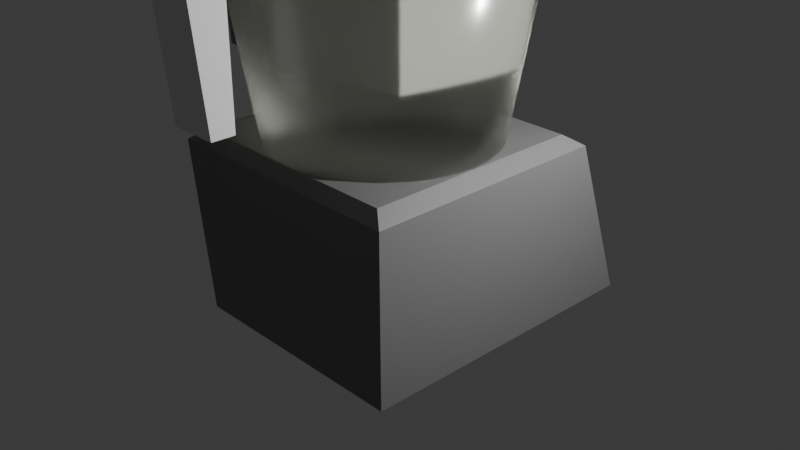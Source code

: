 # Source: blendersblender.blend  (saved by Blender 4.3.34; exported with 4.5.12 LTS)
import bpy
from mathutils import Matrix  # noqa: F401  (used for matrix-valued properties, if any)

bpy.ops.wm.read_factory_settings(use_empty=True)
scene = bpy.context.scene
scene.name = 'Scene'

# ---- collections
col_collection = bpy.data.collections.new('Collection'); scene.collection.children.link(col_collection)

# ---- materials (node trees are filled in below, after node groups)
mat_material_002 = bpy.data.materials.new('Material.002')
mat_material_006 = bpy.data.materials.new('Material.006')
mat_material_006.use_raytrace_refraction = True
mat_material_006.use_screen_refraction = True
mat_material_003 = bpy.data.materials.new('Material.003')
mat_material_001 = bpy.data.materials.new('Material.001')
mat_material = bpy.data.materials.new('Material')
mat_material.alpha_threshold = 0.0
mat_material.use_transparent_shadow = False
mat_material.roughness = 0.5
mat_material.line_color = (0.0, 0.0, 0.0, 1.0)
mat_material_005 = bpy.data.materials.new('Material.005')

# ---- node groups
ng_smooth_by_angle = bpy.data.node_groups.new('Smooth by Angle', 'GeometryNodeTree')
_s = ng_smooth_by_angle.interface.new_socket(name='Mesh', in_out='OUTPUT', socket_type='NodeSocketGeometry')
_s = ng_smooth_by_angle.interface.new_socket(name='Mesh', in_out='INPUT', socket_type='NodeSocketGeometry')
_s = ng_smooth_by_angle.interface.new_socket(name='Angle', in_out='INPUT', socket_type='NodeSocketFloat')
_s.subtype = 'ANGLE'
_s.default_value = 0.5236
_s.min_value = 0.0
_s.max_value = 3.142
_s.description = 'Maximum face angle for smooth edges'
_s = ng_smooth_by_angle.interface.new_socket(name='Ignore Sharpness', in_out='INPUT', socket_type='NodeSocketBool')
_s.force_non_field = True
ng_smooth_by_angle.description = 'Set the sharpness of mesh edges based on the angle between the neighboring faces'
ng_smooth_by_angle.is_modifier = True
_N = ng_smooth_by_angle.nodes; _L = ng_smooth_by_angle.links
n0 = _N.new('GeometryNodeSetShadeSmooth'); n0.name = 'Set Shade Smooth'; n0.location = (120, -80)
n0.domain = 'EDGE'
n1 = _N.new('GeometryNodeSetShadeSmooth'); n1.name = 'Set Shade Smooth.001'; n1.location = (300, -80)
n2 = _N.new('NodeGroupOutput'); n2.name = 'Group Output'; n2.location = (480, -80)
n3 = _N.new('GeometryNodeInputMeshEdgeAngle'); n3.name = 'Edge Angle'; n3.location = (-440, -240)
n4 = _N.new('NodeGroupInput'); n4.name = 'Group Input'; n4.location = (-80, -80)
n5 = _N.new('GeometryNodeInputEdgeSmooth'); n5.name = 'Is Edge Smooth'; n5.location = (-260, -120)
n6 = _N.new('GeometryNodeInputShadeSmooth'); n6.name = 'Is Shade Smooth'; n6.location = (-440, -397)
n7 = _N.new('FunctionNodeCompare'); n7.name = 'Compare'; n7.location = (-260, -260)
n7.operation = 'LESS_EQUAL'
n7.inputs[6].default_value = (0.0, 0.0, 0.0, 0.0)
n7.inputs[7].default_value = (0.0, 0.0, 0.0, 0.0)
n8 = _N.new('FunctionNodeBooleanMath'); n8.name = 'Boolean Math.001'; n8.location = (-80, -260)
n9 = _N.new('NodeGroupInput'); n9.name = 'Group Input.001'; n9.location = (-440, -329)
n10 = _N.new('NodeGroupInput'); n10.name = 'Group Input.002'; n10.location = (-259, -189)
n11 = _N.new('FunctionNodeBooleanMath'); n11.name = 'Boolean Math'; n11.location = (-80, -149)
n11.operation = 'OR'
n12 = _N.new('FunctionNodeBooleanMath'); n12.name = 'Boolean Math.002'; n12.location = (-260, -380)
n12.operation = 'OR'
n13 = _N.new('NodeGroupInput'); n13.name = 'Group Input.003'; n13.location = (-440, -460)
_L.new(n3.outputs[0], n7.inputs[0])
_L.new(n1.outputs[0], n2.inputs[0])
_L.new(n9.outputs[1], n7.inputs[1])
_L.new(n7.outputs[0], n8.inputs[0])
_L.new(n4.outputs[0], n0.inputs[0])
_L.new(n0.outputs[0], n1.inputs[0])
_L.new(n8.outputs[0], n0.inputs[2])
_L.new(n10.outputs[2], n11.inputs[1])
_L.new(n5.outputs[0], n11.inputs[0])
_L.new(n11.outputs[0], n0.inputs[1])
_L.new(n13.outputs[2], n12.inputs[1])
_L.new(n6.outputs[0], n12.inputs[0])
_L.new(n12.outputs[0], n8.inputs[1])
n2.is_active_output = True

# ---- material node trees
mat_material_002.use_nodes = True; mat_material_002.node_tree.nodes.clear()
_N = mat_material_002.node_tree.nodes; _L = mat_material_002.node_tree.links
n0 = _N.new('ShaderNodeBsdfPrincipled'); n0.name = 'Principled BSDF'; n0.location = (10, 300)
n0.inputs[0].default_value = (0.1775, 0.1775, 0.1775, 1.0)
n1 = _N.new('ShaderNodeOutputMaterial'); n1.name = 'Material Output'; n1.location = (300, 300)
_L.new(n0.outputs[0], n1.inputs[0])
n1.is_active_output = True
mat_material_006.use_nodes = True; mat_material_006.node_tree.nodes.clear()
_N = mat_material_006.node_tree.nodes; _L = mat_material_006.node_tree.links
n0 = _N.new('ShaderNodeBsdfPrincipled'); n0.name = 'Principled BSDF'; n0.location = (10, 300)
n0.inputs[0].default_value = (0.9589, 1.0, 0.8507, 1.0)
n0.inputs[2].default_value = 0.2139
n0.inputs[18].default_value = 1.0
n1 = _N.new('ShaderNodeOutputMaterial'); n1.name = 'Material Output'; n1.location = (300, 300)
_L.new(n0.outputs[0], n1.inputs[0])
n1.is_active_output = True
mat_material_003.use_nodes = True; mat_material_003.node_tree.nodes.clear()
_N = mat_material_003.node_tree.nodes; _L = mat_material_003.node_tree.links
n0 = _N.new('ShaderNodeBsdfPrincipled'); n0.name = 'Principled BSDF'; n0.location = (10, 300)
n0.inputs[0].default_value = (0.0, 0.0, 0.0, 1.0)
n1 = _N.new('ShaderNodeOutputMaterial'); n1.name = 'Material Output'; n1.location = (300, 300)
_L.new(n0.outputs[0], n1.inputs[0])
n1.is_active_output = True
mat_material_001.use_nodes = True; mat_material_001.node_tree.nodes.clear()
_N = mat_material_001.node_tree.nodes; _L = mat_material_001.node_tree.links
n0 = _N.new('ShaderNodeBsdfPrincipled'); n0.name = 'Principled BSDF'; n0.location = (10, 300)
n0.inputs[0].default_value = (0.8001, 0.04011, 0.1203, 1.0)
n1 = _N.new('ShaderNodeOutputMaterial'); n1.name = 'Material Output'; n1.location = (300, 300)
_L.new(n0.outputs[0], n1.inputs[0])
n1.is_active_output = True
mat_material.use_nodes = True; mat_material.node_tree.nodes.clear()
_N = mat_material.node_tree.nodes; _L = mat_material.node_tree.links
n0 = _N.new('ShaderNodeOutputMaterial'); n0.name = 'Material Output'; n0.location = (300, 300)
n1 = _N.new('ShaderNodeBsdfPrincipled'); n1.name = 'Principled BSDF'; n1.location = (10, 300)
n1.inputs[0].default_value = (0.04522, 0.05033, 0.8002, 1.0)
n1.inputs[3].default_value = 1.45
_L.new(n1.outputs[0], n0.inputs[0])
n0.is_active_output = True
mat_material_005.use_nodes = True; mat_material_005.node_tree.nodes.clear()
_N = mat_material_005.node_tree.nodes; _L = mat_material_005.node_tree.links
n0 = _N.new('ShaderNodeBsdfPrincipled'); n0.name = 'Principled BSDF'; n0.location = (10, 300)
n0.inputs[0].default_value = (0.8017, 0.6342, 0.1097, 1.0)
n1 = _N.new('ShaderNodeOutputMaterial'); n1.name = 'Material Output'; n1.location = (300, 300)
_L.new(n0.outputs[0], n1.inputs[0])
n1.is_active_output = True

# ---- world
world_world = bpy.data.worlds.new('World'); scene.world = world_world
world_world.use_nodes = True; world_world.node_tree.nodes.clear()
_N = world_world.node_tree.nodes; _L = world_world.node_tree.links
n0 = _N.new('ShaderNodeOutputWorld'); n0.name = 'World Output'; n0.location = (300, 300)
n1 = _N.new('ShaderNodeBackground'); n1.name = 'Background'; n1.location = (10, 300)
n1.inputs[0].default_value = (0.05088, 0.05088, 0.05088, 1.0)
_L.new(n1.outputs[0], n0.inputs[0])
n0.is_active_output = True
world_world.color = (0.05088, 0.05088, 0.05088)
world_world.sun_shadow_jitter_overblur = 0.0

# ---- cameras
cam_camera = bpy.data.cameras.new('Camera')
cam_camera.clip_end = 100.0
cam_camera.ortho_scale = 7.314

# ---- lights
light_light = bpy.data.lights.new('Light', 'POINT')
light_light.energy = 1000.0
light_light.shadow_soft_size = 0.1

# ---- meshes
me_cube = bpy.data.meshes.new('Cube')
me_cube.from_pydata([(-1.0, -1.424, -1.0), (-1.0, 1.0, -1.0), (1.0, -1.424, -1.0), (1.0, 1.0, -1.0), (-1.0, 1.944, -1.0), (1.0, 1.944, -1.0), (-0.9615, -1.405, 1.005), (-1.083, -1.526, 0.8862), (-0.9615, 0.978, 1.005), (-1.083, 1.155, 0.8864), (0.9615, -1.405, 1.005), (1.083, -1.526, 0.8862), (0.9615, 0.978, 1.005), (1.083, 1.155, 0.8864)], [], [(12, 8, 6, 10), (4, 9, 13, 5), (13, 3, 5), (0, 7, 9, 1), (1, 3, 2, 0), (1, 9, 4), (3, 13, 11, 2), (3, 1, 4, 5), (6, 8, 9, 7), (8, 12, 13, 9), (12, 10, 11, 13), (10, 6, 7, 11), (2, 11, 7, 0)])
me_cube.polygons.foreach_set('use_smooth', [True] * 13)
_uv = me_cube.uv_layers.new(name='UVMap')
_uv.uv.foreach_set('vector', [0.639, 0.5116, 0.861, 0.5116, 0.861, 0.7384, 0.639, 0.7384, 0.375, 0.25, 0.6114, 0.25, 0.6114, 0.5, 0.375, 0.5, 0.6114, 0.5, 0.375, 0.5, 0.375, 0.5, 0.375, 0.0, 0.6113, 0.0, 0.6114, 0.2553, 0.375, 0.25, 0.125, 0.5, 0.375, 0.5, 0.375, 0.75, 0.125, 0.75, 0.375, 0.25, 0.6114, 0.25, 0.375, 0.25, 0.375, 0.5, 0.6114, 0.4947, 0.6113, 0.75, 0.375, 0.75, 0.375, 0.5, 0.125, 0.5, 0.125, 0.5, 0.375, 0.5, 0.861, 0.7384, 0.861, 0.5116, 0.875, 0.5, 0.875, 0.75, 0.861, 0.5116, 0.639, 0.5116, 0.625, 0.5, 0.875, 0.5, 0.639, 0.5116, 0.639, 0.7384, 0.6113, 0.75, 0.6114, 0.4947, 0.639, 0.7384, 0.861, 0.7384, 0.875, 0.75, 0.625, 0.75, 0.375, 0.75, 0.6113, 0.75, 0.6113, 1.0, 0.375, 1.0])
me_cube.materials.append(mat_material_002)
me_cube.update()
me_cylinder = bpy.data.meshes.new('Cylinder')
me_cylinder.from_pydata([(-7.06e-09, 0.8816, -1.0), (-6.043e-09, 1.499, 1.988), (0.172, 0.8646, -1.0), (0.2925, 1.47, 1.988), (0.3374, 0.8144, -1.0), (0.5737, 1.385, 1.988), (0.4898, 0.733, -1.0), (0.8329, 1.246, 1.988), (0.6234, 0.6234, -1.0), (1.06, 1.06, 1.988), (0.733, 0.4898, -1.0), (1.246, 0.8329, 1.988), (0.8144, 0.3374, -1.0), (1.385, 0.5737, 1.988), (0.8646, 0.172, -1.0), (1.47, 0.2925, 1.988), (0.8816, 1.765e-09, -1.0), (1.499, -7.437e-09, 1.988), (0.8646, -0.172, -1.0), (1.47, -0.2925, 1.988), (0.8144, -0.3374, -1.0), (1.385, -0.5737, 1.988), (0.733, -0.4898, -1.0), (1.246, -0.8329, 1.988), (0.6234, -0.6234, -1.0), (1.06, -1.06, 1.988), (0.4898, -0.733, -1.0), (0.8329, -1.246, 1.988), (0.3374, -0.8144, -1.0), (0.5737, -1.385, 1.988), (0.172, -0.8646, -1.0), (0.2925, -1.47, 1.988), (-7.06e-09, -0.8816, -1.0), (-6.043e-09, -1.499, 1.988), (-0.172, -0.8646, -1.0), (-0.2925, -1.47, 1.988), (-0.3374, -0.8144, -1.0), (-0.5737, -1.385, 1.988), (-0.4898, -0.733, -1.0), (-0.8329, -1.246, 1.988), (-0.6234, -0.6234, -1.0), (-1.06, -1.06, 1.988), (-0.733, -0.4898, -1.0), (-1.246, -0.8329, 1.988), (-0.8144, -0.3374, -1.0), (-1.385, -0.5737, 1.988), (-0.8646, -0.172, -1.0), (-1.47, -0.2925, 1.988), (-0.8816, 1.765e-09, -1.0), (-1.499, -7.437e-09, 1.988), (-0.8646, 0.172, -1.0), (-1.47, 0.2925, 1.988), (-0.8144, 0.3374, -1.0), (-1.385, 0.5737, 1.988), (-0.733, 0.4898, -1.0), (-1.246, 0.8329, 1.988), (-0.6234, 0.6234, -1.0), (-1.06, 1.06, 1.988), (-0.4898, 0.733, -1.0), (-0.8329, 1.246, 1.988), (-0.3374, 0.8144, -1.0), (-0.5737, 1.385, 1.988), (-0.172, 0.8646, -1.0), (-0.2925, 1.47, 1.988)], [], [(0, 1, 3, 2), (2, 3, 5, 4), (4, 5, 7, 6), (6, 7, 9, 8), (8, 9, 11, 10), (10, 11, 13, 12), (12, 13, 15, 14), (14, 15, 17, 16), (16, 17, 19, 18), (18, 19, 21, 20), (20, 21, 23, 22), (22, 23, 25, 24), (24, 25, 27, 26), (26, 27, 29, 28), (28, 29, 31, 30), (30, 31, 33, 32), (32, 33, 35, 34), (34, 35, 37, 36), (36, 37, 39, 38), (38, 39, 41, 40), (40, 41, 43, 42), (42, 43, 45, 44), (44, 45, 47, 46), (46, 47, 49, 48), (48, 49, 51, 50), (50, 51, 53, 52), (52, 53, 55, 54), (54, 55, 57, 56), (56, 57, 59, 58), (58, 59, 61, 60), (3, 1, 63, 61, 59, 57, 55, 53, 51, 49, 47, 45, 43, 41, 39, 37, 35, 33, 31, 29, 27, 25, 23, 21, 19, 17, 15, 13, 11, 9, 7, 5), (60, 61, 63, 62), (62, 63, 1, 0), (0, 2, 4, 6, 8, 10, 12, 14, 16, 18, 20, 22, 24, 26, 28, 30, 32, 34, 36, 38, 40, 42, 44, 46, 48, 50, 52, 54, 56, 58, 60, 62)])
me_cylinder.polygons.foreach_set('use_smooth', [True] * 34)
_uv = me_cylinder.uv_layers.new(name='UVMap')
_uv.uv.foreach_set('vector', [1.0, 0.5, 1.0, 1.0, 0.9688, 1.0, 0.9688, 0.5, 0.9688, 0.5, 0.9688, 1.0, 0.9375, 1.0, 0.9375, 0.5, 0.9375, 0.5, 0.9375, 1.0, 0.9062, 1.0, 0.9062, 0.5, 0.9062, 0.5, 0.9062, 1.0, 0.875, 1.0, 0.875, 0.5, 0.875, 0.5, 0.875, 1.0, 0.8438, 1.0, 0.8438, 0.5, 0.8438, 0.5, 0.8438, 1.0, 0.8125, 1.0, 0.8125, 0.5, 0.8125, 0.5, 0.8125, 1.0, 0.7812, 1.0, 0.7812, 0.5, 0.7812, 0.5, 0.7812, 1.0, 0.75, 1.0, 0.75, 0.5, 0.75, 0.5, 0.75, 1.0, 0.7188, 1.0, 0.7188, 0.5, 0.7188, 0.5, 0.7188, 1.0, 0.6875, 1.0, 0.6875, 0.5, 0.6875, 0.5, 0.6875, 1.0, 0.6562, 1.0, 0.6562, 0.5, 0.6562, 0.5, 0.6562, 1.0, 0.625, 1.0, 0.625, 0.5, 0.625, 0.5, 0.625, 1.0, 0.5938, 1.0, 0.5938, 0.5, 0.5938, 0.5, 0.5938, 1.0, 0.5625, 1.0, 0.5625, 0.5, 0.5625, 0.5, 0.5625, 1.0, 0.5312, 1.0, 0.5312, 0.5, 0.5312, 0.5, 0.5312, 1.0, 0.5, 1.0, 0.5, 0.5, 0.5, 0.5, 0.5, 1.0, 0.4688, 1.0, 0.4688, 0.5, 0.4688, 0.5, 0.4688, 1.0, 0.4375, 1.0, 0.4375, 0.5, 0.4375, 0.5, 0.4375, 1.0, 0.4062, 1.0, 0.4062, 0.5, 0.4062, 0.5, 0.4062, 1.0, 0.375, 1.0, 0.375, 0.5, 0.375, 0.5, 0.375, 1.0, 0.3438, 1.0, 0.3438, 0.5, 0.3438, 0.5, 0.3438, 1.0, 0.3125, 1.0, 0.3125, 0.5, 0.3125, 0.5, 0.3125, 1.0, 0.2812, 1.0, 0.2812, 0.5, 0.2812, 0.5, 0.2812, 1.0, 0.25, 1.0, 0.25, 0.5, 0.25, 0.5, 0.25, 1.0, 0.2188, 1.0, 0.2188, 0.5, 0.2188, 0.5, 0.2188, 1.0, 0.1875, 1.0, 0.1875, 0.5, 0.1875, 0.5, 0.1875, 1.0, 0.1562, 1.0, 0.1562, 0.5, 0.1562, 0.5, 0.1562, 1.0, 0.125, 1.0, 0.125, 0.5, 0.125, 0.5, 0.125, 1.0, 0.09375, 1.0, 0.09375, 0.5, 0.09375, 0.5, 0.09375, 1.0, 0.0625, 1.0, 0.0625, 0.5, 0.2968, 0.4854, 0.25, 0.49, 0.2032, 0.4854, 0.1582, 0.4717, 0.1167, 0.4496, 0.08029, 0.4197, 0.05045, 0.3833, 0.02827, 0.3418, 0.01461, 0.2968, 0.01, 0.25, 0.01461, 0.2032, 0.02827, 0.1582, 0.05045, 0.1167, 0.08029, 0.08029, 0.1167, 0.05045, 0.1582, 0.02827, 0.2032, 0.01461, 0.25, 0.01, 0.2968, 0.01461, 0.3418, 0.02827, 0.3833, 0.05045, 0.4197, 0.08029, 0.4496, 0.1167, 0.4717, 0.1582, 0.4854, 0.2032, 0.49, 0.25, 0.4854, 0.2968, 0.4717, 0.3418, 0.4496, 0.3833, 0.4197, 0.4197, 0.3833, 0.4496, 0.3418, 0.4717, 0.0625, 0.5, 0.0625, 1.0, 0.03125, 1.0, 0.03125, 0.5, 0.03125, 0.5, 0.03125, 1.0, 0.0, 1.0, 0.0, 0.5, 0.75, 0.49, 0.7968, 0.4854, 0.8418, 0.4717, 0.8833, 0.4496, 0.9197, 0.4197, 0.9496, 0.3833, 0.9717, 0.3418, 0.9854, 0.2968, 0.99, 0.25, 0.9854, 0.2032, 0.9717, 0.1582, 0.9496, 0.1167, 0.9197, 0.08029, 0.8833, 0.05045, 0.8418, 0.02827, 0.7968, 0.01461, 0.75, 0.01, 0.7032, 0.01461, 0.6582, 0.02827, 0.6167, 0.05045, 0.5803, 0.08029, 0.5504, 0.1167, 0.5283, 0.1582, 0.5146, 0.2032, 0.51, 0.25, 0.5146, 0.2968, 0.5283, 0.3418, 0.5504, 0.3833, 0.5803, 0.4197, 0.6167, 0.4496, 0.6582, 0.4717, 0.7032, 0.4854])
me_cylinder.materials.append(mat_material_006)
me_cylinder.update()
me_cylinder_001 = bpy.data.meshes.new('Cylinder.001')
me_cylinder_001.from_pydata([(0.0, 1.0, -1.0), (0.0, 1.0, 1.0), (0.1951, 0.9808, -1.0), (0.1951, 0.9808, 1.0), (0.3827, 0.9239, -1.0), (0.3827, 0.9239, 1.0), (0.5556, 0.8315, -1.0), (0.5556, 0.8315, 1.0), (0.7071, 0.7071, -1.0), (0.7071, 0.7071, 1.0), (0.8315, 0.5556, -1.0), (0.8315, 0.5556, 1.0), (0.9239, 0.3827, -1.0), (0.9239, 0.3827, 1.0), (0.9808, 0.1951, -1.0), (0.9808, 0.1951, 1.0), (1.0, 0.0, -1.0), (1.0, 0.0, 1.0), (0.9808, -0.1951, -1.0), (0.9808, -0.1951, 1.0), (0.9239, -0.3827, -1.0), (0.9239, -0.3827, 1.0), (0.8315, -0.5556, -1.0), (0.8315, -0.5556, 1.0), (0.7071, -0.7071, -1.0), (0.7071, -0.7071, 1.0), (0.5556, -0.8315, -1.0), (0.5556, -0.8315, 1.0), (0.3827, -0.9239, -1.0), (0.3827, -0.9239, 1.0), (0.1951, -0.9808, -1.0), (0.1951, -0.9808, 1.0), (0.0, -1.0, -1.0), (0.0, -1.0, 1.0), (-0.1951, -0.9808, -1.0), (-0.1951, -0.9808, 1.0), (-0.3827, -0.9239, -1.0), (-0.3827, -0.9239, 1.0), (-0.5556, -0.8315, -1.0), (-0.5556, -0.8315, 1.0), (-0.7071, -0.7071, -1.0), (-0.7071, -0.7071, 1.0), (-0.8315, -0.5556, -1.0), (-0.8315, -0.5556, 1.0), (-0.9239, -0.3827, -1.0), (-0.9239, -0.3827, 1.0), (-0.9808, -0.1951, -1.0), (-0.9808, -0.1951, 1.0), (-1.0, 0.0, -1.0), (-1.0, 0.0, 1.0), (-0.9808, 0.1951, -1.0), (-0.9808, 0.1951, 1.0), (-0.9239, 0.3827, -1.0), (-0.9239, 0.3827, 1.0), (-0.8315, 0.5556, -1.0), (-0.8315, 0.5556, 1.0), (-0.7071, 0.7071, -1.0), (-0.7071, 0.7071, 1.0), (-0.5556, 0.8315, -1.0), (-0.5556, 0.8315, 1.0), (-0.3827, 0.9239, -1.0), (-0.3827, 0.9239, 1.0), (-0.1951, 0.9808, -1.0), (-0.1951, 0.9808, 1.0)], [], [(0, 1, 3, 2), (2, 3, 5, 4), (4, 5, 7, 6), (6, 7, 9, 8), (8, 9, 11, 10), (10, 11, 13, 12), (12, 13, 15, 14), (14, 15, 17, 16), (16, 17, 19, 18), (18, 19, 21, 20), (20, 21, 23, 22), (22, 23, 25, 24), (24, 25, 27, 26), (26, 27, 29, 28), (28, 29, 31, 30), (30, 31, 33, 32), (32, 33, 35, 34), (34, 35, 37, 36), (36, 37, 39, 38), (38, 39, 41, 40), (40, 41, 43, 42), (42, 43, 45, 44), (44, 45, 47, 46), (46, 47, 49, 48), (48, 49, 51, 50), (50, 51, 53, 52), (52, 53, 55, 54), (54, 55, 57, 56), (56, 57, 59, 58), (58, 59, 61, 60), (3, 1, 63, 61, 59, 57, 55, 53, 51, 49, 47, 45, 43, 41, 39, 37, 35, 33, 31, 29, 27, 25, 23, 21, 19, 17, 15, 13, 11, 9, 7, 5), (60, 61, 63, 62), (62, 63, 1, 0), (0, 2, 4, 6, 8, 10, 12, 14, 16, 18, 20, 22, 24, 26, 28, 30, 32, 34, 36, 38, 40, 42, 44, 46, 48, 50, 52, 54, 56, 58, 60, 62)])
me_cylinder_001.polygons.foreach_set('use_smooth', [True] * 34)
_uv = me_cylinder_001.uv_layers.new(name='UVMap')
_uv.uv.foreach_set('vector', [1.0, 0.5, 1.0, 1.0, 0.9688, 1.0, 0.9688, 0.5, 0.9688, 0.5, 0.9688, 1.0, 0.9375, 1.0, 0.9375, 0.5, 0.9375, 0.5, 0.9375, 1.0, 0.9062, 1.0, 0.9062, 0.5, 0.9062, 0.5, 0.9062, 1.0, 0.875, 1.0, 0.875, 0.5, 0.875, 0.5, 0.875, 1.0, 0.8438, 1.0, 0.8438, 0.5, 0.8438, 0.5, 0.8438, 1.0, 0.8125, 1.0, 0.8125, 0.5, 0.8125, 0.5, 0.8125, 1.0, 0.7812, 1.0, 0.7812, 0.5, 0.7812, 0.5, 0.7812, 1.0, 0.75, 1.0, 0.75, 0.5, 0.75, 0.5, 0.75, 1.0, 0.7188, 1.0, 0.7188, 0.5, 0.7188, 0.5, 0.7188, 1.0, 0.6875, 1.0, 0.6875, 0.5, 0.6875, 0.5, 0.6875, 1.0, 0.6562, 1.0, 0.6562, 0.5, 0.6562, 0.5, 0.6562, 1.0, 0.625, 1.0, 0.625, 0.5, 0.625, 0.5, 0.625, 1.0, 0.5938, 1.0, 0.5938, 0.5, 0.5938, 0.5, 0.5938, 1.0, 0.5625, 1.0, 0.5625, 0.5, 0.5625, 0.5, 0.5625, 1.0, 0.5312, 1.0, 0.5312, 0.5, 0.5312, 0.5, 0.5312, 1.0, 0.5, 1.0, 0.5, 0.5, 0.5, 0.5, 0.5, 1.0, 0.4688, 1.0, 0.4688, 0.5, 0.4688, 0.5, 0.4688, 1.0, 0.4375, 1.0, 0.4375, 0.5, 0.4375, 0.5, 0.4375, 1.0, 0.4062, 1.0, 0.4062, 0.5, 0.4062, 0.5, 0.4062, 1.0, 0.375, 1.0, 0.375, 0.5, 0.375, 0.5, 0.375, 1.0, 0.3438, 1.0, 0.3438, 0.5, 0.3438, 0.5, 0.3438, 1.0, 0.3125, 1.0, 0.3125, 0.5, 0.3125, 0.5, 0.3125, 1.0, 0.2812, 1.0, 0.2812, 0.5, 0.2812, 0.5, 0.2812, 1.0, 0.25, 1.0, 0.25, 0.5, 0.25, 0.5, 0.25, 1.0, 0.2188, 1.0, 0.2188, 0.5, 0.2188, 0.5, 0.2188, 1.0, 0.1875, 1.0, 0.1875, 0.5, 0.1875, 0.5, 0.1875, 1.0, 0.1562, 1.0, 0.1562, 0.5, 0.1562, 0.5, 0.1562, 1.0, 0.125, 1.0, 0.125, 0.5, 0.125, 0.5, 0.125, 1.0, 0.09375, 1.0, 0.09375, 0.5, 0.09375, 0.5, 0.09375, 1.0, 0.0625, 1.0, 0.0625, 0.5, 0.2968, 0.4854, 0.25, 0.49, 0.2032, 0.4854, 0.1582, 0.4717, 0.1167, 0.4496, 0.08029, 0.4197, 0.05045, 0.3833, 0.02827, 0.3418, 0.01461, 0.2968, 0.01, 0.25, 0.01461, 0.2032, 0.02827, 0.1582, 0.05045, 0.1167, 0.08029, 0.08029, 0.1167, 0.05045, 0.1582, 0.02827, 0.2032, 0.01461, 0.25, 0.01, 0.2968, 0.01461, 0.3418, 0.02827, 0.3833, 0.05045, 0.4197, 0.08029, 0.4496, 0.1167, 0.4717, 0.1582, 0.4854, 0.2032, 0.49, 0.25, 0.4854, 0.2968, 0.4717, 0.3418, 0.4496, 0.3833, 0.4197, 0.4197, 0.3833, 0.4496, 0.3418, 0.4717, 0.0625, 0.5, 0.0625, 1.0, 0.03125, 1.0, 0.03125, 0.5, 0.03125, 0.5, 0.03125, 1.0, 0.0, 1.0, 0.0, 0.5, 0.75, 0.49, 0.7968, 0.4854, 0.8418, 0.4717, 0.8833, 0.4496, 0.9197, 0.4197, 0.9496, 0.3833, 0.9717, 0.3418, 0.9854, 0.2968, 0.99, 0.25, 0.9854, 0.2032, 0.9717, 0.1582, 0.9496, 0.1167, 0.9197, 0.08029, 0.8833, 0.05045, 0.8418, 0.02827, 0.7968, 0.01461, 0.75, 0.01, 0.7032, 0.01461, 0.6582, 0.02827, 0.6167, 0.05045, 0.5803, 0.08029, 0.5504, 0.1167, 0.5283, 0.1582, 0.5146, 0.2032, 0.51, 0.25, 0.5146, 0.2968, 0.5283, 0.3418, 0.5504, 0.3833, 0.5803, 0.4197, 0.6167, 0.4496, 0.6582, 0.4717, 0.7032, 0.4854])
me_cylinder_001.materials.append(mat_material_002)
me_cylinder_001.update()
me_cylinder_002 = bpy.data.meshes.new('Cylinder.002')
me_cylinder_002.from_pydata([(0.0, 1.0, -1.0), (0.0, 1.0, 1.0), (0.1951, 0.9808, -1.0), (0.1951, 0.9808, 1.0), (0.3827, 0.9239, -1.0), (0.3827, 0.9239, 1.0), (0.5556, 0.8315, -1.0), (0.5556, 0.8315, 1.0), (0.7071, 0.7071, -1.0), (0.7071, 0.7071, 1.0), (0.8315, 0.5556, -1.0), (0.8315, 0.5556, 1.0), (0.9239, 0.3827, -1.0), (0.9239, 0.3827, 1.0), (0.9808, 0.1951, -1.0), (0.9808, 0.1951, 1.0), (1.0, 0.0, -1.0), (1.0, 0.0, 1.0), (0.9808, -0.1951, -1.0), (0.9808, -0.1951, 1.0), (0.9239, -0.3827, -1.0), (0.9239, -0.3827, 1.0), (0.8315, -0.5556, -1.0), (0.8315, -0.5556, 1.0), (0.7071, -0.7071, -1.0), (0.7071, -0.7071, 1.0), (0.5556, -0.8315, -1.0), (0.5556, -0.8315, 1.0), (0.3827, -0.9239, -1.0), (0.3827, -0.9239, 1.0), (0.1951, -0.9808, -1.0), (0.1951, -0.9808, 1.0), (0.0, -1.0, -1.0), (0.0, -1.0, 1.0), (-0.1951, -0.9808, -1.0), (-0.1951, -0.9808, 1.0), (-0.3827, -0.9239, -1.0), (-0.3827, -0.9239, 1.0), (-0.5556, -0.8315, -1.0), (-0.5556, -0.8315, 1.0), (-0.7071, -0.7071, -1.0), (-0.7071, -0.7071, 1.0), (-0.8315, -0.5556, -1.0), (-0.8315, -0.5556, 1.0), (-0.9239, -0.3827, -1.0), (-0.9239, -0.3827, 1.0), (-0.9808, -0.1951, -1.0), (-0.9808, -0.1951, 1.0), (-1.0, 0.0, -1.0), (-1.0, 0.0, 1.0), (-0.9808, 0.1951, -1.0), (-0.9808, 0.1951, 1.0), (-0.9239, 0.3827, -1.0), (-0.9239, 0.3827, 1.0), (-0.8315, 0.5556, -1.0), (-0.8315, 0.5556, 1.0), (-0.7071, 0.7071, -1.0), (-0.7071, 0.7071, 1.0), (-0.5556, 0.8315, -1.0), (-0.5556, 0.8315, 1.0), (-0.3827, 0.9239, -1.0), (-0.3827, 0.9239, 1.0), (-0.1951, 0.9808, -1.0), (-0.1951, 0.9808, 1.0)], [], [(0, 1, 3, 2), (2, 3, 5, 4), (4, 5, 7, 6), (6, 7, 9, 8), (8, 9, 11, 10), (10, 11, 13, 12), (12, 13, 15, 14), (14, 15, 17, 16), (16, 17, 19, 18), (18, 19, 21, 20), (20, 21, 23, 22), (22, 23, 25, 24), (24, 25, 27, 26), (26, 27, 29, 28), (28, 29, 31, 30), (30, 31, 33, 32), (32, 33, 35, 34), (34, 35, 37, 36), (36, 37, 39, 38), (38, 39, 41, 40), (40, 41, 43, 42), (42, 43, 45, 44), (44, 45, 47, 46), (46, 47, 49, 48), (48, 49, 51, 50), (50, 51, 53, 52), (52, 53, 55, 54), (54, 55, 57, 56), (56, 57, 59, 58), (58, 59, 61, 60), (3, 1, 63, 61, 59, 57, 55, 53, 51, 49, 47, 45, 43, 41, 39, 37, 35, 33, 31, 29, 27, 25, 23, 21, 19, 17, 15, 13, 11, 9, 7, 5), (60, 61, 63, 62), (62, 63, 1, 0), (0, 2, 4, 6, 8, 10, 12, 14, 16, 18, 20, 22, 24, 26, 28, 30, 32, 34, 36, 38, 40, 42, 44, 46, 48, 50, 52, 54, 56, 58, 60, 62)])
me_cylinder_002.polygons.foreach_set('use_smooth', [True] * 34)
_uv = me_cylinder_002.uv_layers.new(name='UVMap')
_uv.uv.foreach_set('vector', [1.0, 0.5, 1.0, 1.0, 0.9688, 1.0, 0.9688, 0.5, 0.9688, 0.5, 0.9688, 1.0, 0.9375, 1.0, 0.9375, 0.5, 0.9375, 0.5, 0.9375, 1.0, 0.9062, 1.0, 0.9062, 0.5, 0.9062, 0.5, 0.9062, 1.0, 0.875, 1.0, 0.875, 0.5, 0.875, 0.5, 0.875, 1.0, 0.8438, 1.0, 0.8438, 0.5, 0.8438, 0.5, 0.8438, 1.0, 0.8125, 1.0, 0.8125, 0.5, 0.8125, 0.5, 0.8125, 1.0, 0.7812, 1.0, 0.7812, 0.5, 0.7812, 0.5, 0.7812, 1.0, 0.75, 1.0, 0.75, 0.5, 0.75, 0.5, 0.75, 1.0, 0.7188, 1.0, 0.7188, 0.5, 0.7188, 0.5, 0.7188, 1.0, 0.6875, 1.0, 0.6875, 0.5, 0.6875, 0.5, 0.6875, 1.0, 0.6562, 1.0, 0.6562, 0.5, 0.6562, 0.5, 0.6562, 1.0, 0.625, 1.0, 0.625, 0.5, 0.625, 0.5, 0.625, 1.0, 0.5938, 1.0, 0.5938, 0.5, 0.5938, 0.5, 0.5938, 1.0, 0.5625, 1.0, 0.5625, 0.5, 0.5625, 0.5, 0.5625, 1.0, 0.5312, 1.0, 0.5312, 0.5, 0.5312, 0.5, 0.5312, 1.0, 0.5, 1.0, 0.5, 0.5, 0.5, 0.5, 0.5, 1.0, 0.4688, 1.0, 0.4688, 0.5, 0.4688, 0.5, 0.4688, 1.0, 0.4375, 1.0, 0.4375, 0.5, 0.4375, 0.5, 0.4375, 1.0, 0.4062, 1.0, 0.4062, 0.5, 0.4062, 0.5, 0.4062, 1.0, 0.375, 1.0, 0.375, 0.5, 0.375, 0.5, 0.375, 1.0, 0.3438, 1.0, 0.3438, 0.5, 0.3438, 0.5, 0.3438, 1.0, 0.3125, 1.0, 0.3125, 0.5, 0.3125, 0.5, 0.3125, 1.0, 0.2812, 1.0, 0.2812, 0.5, 0.2812, 0.5, 0.2812, 1.0, 0.25, 1.0, 0.25, 0.5, 0.25, 0.5, 0.25, 1.0, 0.2188, 1.0, 0.2188, 0.5, 0.2188, 0.5, 0.2188, 1.0, 0.1875, 1.0, 0.1875, 0.5, 0.1875, 0.5, 0.1875, 1.0, 0.1562, 1.0, 0.1562, 0.5, 0.1562, 0.5, 0.1562, 1.0, 0.125, 1.0, 0.125, 0.5, 0.125, 0.5, 0.125, 1.0, 0.09375, 1.0, 0.09375, 0.5, 0.09375, 0.5, 0.09375, 1.0, 0.0625, 1.0, 0.0625, 0.5, 0.2968, 0.4854, 0.25, 0.49, 0.2032, 0.4854, 0.1582, 0.4717, 0.1167, 0.4496, 0.08029, 0.4197, 0.05045, 0.3833, 0.02827, 0.3418, 0.01461, 0.2968, 0.01, 0.25, 0.01461, 0.2032, 0.02827, 0.1582, 0.05045, 0.1167, 0.08029, 0.08029, 0.1167, 0.05045, 0.1582, 0.02827, 0.2032, 0.01461, 0.25, 0.01, 0.2968, 0.01461, 0.3418, 0.02827, 0.3833, 0.05045, 0.4197, 0.08029, 0.4496, 0.1167, 0.4717, 0.1582, 0.4854, 0.2032, 0.49, 0.25, 0.4854, 0.2968, 0.4717, 0.3418, 0.4496, 0.3833, 0.4197, 0.4197, 0.3833, 0.4496, 0.3418, 0.4717, 0.0625, 0.5, 0.0625, 1.0, 0.03125, 1.0, 0.03125, 0.5, 0.03125, 0.5, 0.03125, 1.0, 0.0, 1.0, 0.0, 0.5, 0.75, 0.49, 0.7968, 0.4854, 0.8418, 0.4717, 0.8833, 0.4496, 0.9197, 0.4197, 0.9496, 0.3833, 0.9717, 0.3418, 0.9854, 0.2968, 0.99, 0.25, 0.9854, 0.2032, 0.9717, 0.1582, 0.9496, 0.1167, 0.9197, 0.08029, 0.8833, 0.05045, 0.8418, 0.02827, 0.7968, 0.01461, 0.75, 0.01, 0.7032, 0.01461, 0.6582, 0.02827, 0.6167, 0.05045, 0.5803, 0.08029, 0.5504, 0.1167, 0.5283, 0.1582, 0.5146, 0.2032, 0.51, 0.25, 0.5146, 0.2968, 0.5283, 0.3418, 0.5504, 0.3833, 0.5803, 0.4197, 0.6167, 0.4496, 0.6582, 0.4717, 0.7032, 0.4854])
me_cylinder_002.materials.append(mat_material_002)
me_cylinder_002.update()
me_cube_002 = bpy.data.meshes.new('Cube.002')
me_cube_002.from_pydata([(-1.0, -1.0, -1.0), (-1.0, -1.0, 1.0), (-1.0, 1.0, -1.0), (-1.0, 1.0, 1.0), (1.0, -1.0, -1.0), (1.0, -1.0, 1.0), (1.0, 1.0, -1.0), (1.0, 1.0, 1.0), (-1.0, -2.62, -1.0), (-1.0, -2.62, 1.0), (1.0, -2.62, -1.0), (1.0, -2.62, 1.0), (1.0, -0.6199, -1.0), (-1.0, -1.0, -8.019), (1.0, -1.0, -8.019), (-1.0, -1.94, -8.019), (1.0, -1.94, -8.019)], [], [(0, 1, 3, 2), (2, 3, 7, 6), (6, 7, 5, 4), (1, 0, 8, 9), (2, 6, 4, 0), (7, 3, 1, 5), (10, 11, 9, 8), (0, 4, 14, 13), (5, 1, 9, 11), (4, 5, 11, 10), (4, 6, 12, 10), (13, 14, 16, 15), (4, 10, 16, 14), (8, 0, 13, 15), (10, 8, 15, 16)])
_uv = me_cube_002.uv_layers.new(name='UVMap')
_uv.uv.foreach_set('vector', [0.375, 0.0, 0.625, 0.0, 0.625, 0.25, 0.375, 0.25, 0.375, 0.25, 0.625, 0.25, 0.625, 0.5, 0.375, 0.5, 0.375, 0.5, 0.625, 0.5, 0.625, 0.75, 0.375, 0.75, 0.625, 0.0, 0.375, 0.0, 0.375, 0.0, 0.625, 0.0, 0.125, 0.5, 0.375, 0.5, 0.375, 0.75, 0.125, 0.75, 0.625, 0.5, 0.875, 0.5, 0.875, 0.75, 0.625, 0.75, 0.375, 0.75, 0.625, 0.75, 0.625, 1.0, 0.375, 1.0, 0.125, 0.75, 0.375, 0.75, 0.375, 0.75, 0.125, 0.75, 0.625, 0.75, 0.875, 0.75, 0.875, 0.75, 0.625, 0.75, 0.375, 0.75, 0.625, 0.75, 0.625, 0.75, 0.375, 0.75, 0.375, 0.75, 0.375, 0.5, 0.375, 0.5, 0.375, 0.75, 0.125, 0.75, 0.375, 0.75, 0.375, 0.75, 0.125, 0.75, 0.375, 0.75, 0.375, 0.75, 0.375, 0.75, 0.375, 0.75, 0.375, 0.0, 0.375, 0.0, 0.375, 0.0, 0.375, 0.0, 0.375, 0.75, 0.375, 1.0, 0.375, 1.0, 0.375, 0.75])
me_cube_002.update()
me_cube_003 = bpy.data.meshes.new('Cube.003')
me_cube_003.from_pydata([(-1.0, -1.0, -1.0), (-1.0, -1.0, 1.0), (-1.0, 1.0, -1.0), (-1.0, 1.0, 1.0), (1.0, -1.0, -1.0), (1.0, -1.0, 1.0), (1.0, 1.0, -1.0), (1.0, 1.0, 1.0)], [], [(0, 1, 3, 2), (2, 3, 7, 6), (6, 7, 5, 4), (4, 5, 1, 0), (2, 6, 4, 0), (7, 3, 1, 5)])
me_cube_003.polygons.foreach_set('use_smooth', [True] * 6)
_uv = me_cube_003.uv_layers.new(name='UVMap')
_uv.uv.foreach_set('vector', [0.375, 0.0, 0.625, 0.0, 0.625, 0.25, 0.375, 0.25, 0.375, 0.25, 0.625, 0.25, 0.625, 0.5, 0.375, 0.5, 0.375, 0.5, 0.625, 0.5, 0.625, 0.75, 0.375, 0.75, 0.375, 0.75, 0.625, 0.75, 0.625, 1.0, 0.375, 1.0, 0.125, 0.5, 0.375, 0.5, 0.375, 0.75, 0.125, 0.75, 0.625, 0.5, 0.875, 0.5, 0.875, 0.75, 0.625, 0.75])
me_cube_003.materials.append(mat_material_003)
me_cube_003.update()
me_cube_005 = bpy.data.meshes.new('Cube.005')
me_cube_005.from_pydata([(-1.0, -1.0, -1.0), (-1.0, -1.0, 1.0), (-1.0, 1.0, -1.0), (-1.0, 1.0, 1.0), (1.0, -1.0, -1.0), (1.0, -1.0, 1.0), (1.0, 1.0, -1.0), (1.0, 1.0, 1.0)], [], [(0, 1, 3, 2), (2, 3, 7, 6), (6, 7, 5, 4), (4, 5, 1, 0), (2, 6, 4, 0), (7, 3, 1, 5)])
me_cube_005.polygons.foreach_set('use_smooth', [True] * 6)
_uv = me_cube_005.uv_layers.new(name='UVMap')
_uv.uv.foreach_set('vector', [0.375, 0.0, 0.625, 0.0, 0.625, 0.25, 0.375, 0.25, 0.375, 0.25, 0.625, 0.25, 0.625, 0.5, 0.375, 0.5, 0.375, 0.5, 0.625, 0.5, 0.625, 0.75, 0.375, 0.75, 0.375, 0.75, 0.625, 0.75, 0.625, 1.0, 0.375, 1.0, 0.125, 0.5, 0.375, 0.5, 0.375, 0.75, 0.125, 0.75, 0.625, 0.5, 0.875, 0.5, 0.875, 0.75, 0.625, 0.75])
me_cube_005.materials.append(mat_material_001)
me_cube_005.update()
me_cube_006 = bpy.data.meshes.new('Cube.006')
me_cube_006.from_pydata([(-1.0, -1.0, -1.0), (-1.0, -1.0, 1.0), (-1.0, 1.0, -1.0), (-1.0, 1.0, 1.0), (1.0, -1.0, -1.0), (1.0, -1.0, 1.0), (1.0, 1.0, -1.0), (1.0, 1.0, 1.0)], [], [(0, 1, 3, 2), (2, 3, 7, 6), (6, 7, 5, 4), (4, 5, 1, 0), (2, 6, 4, 0), (7, 3, 1, 5)])
me_cube_006.polygons.foreach_set('use_smooth', [True] * 6)
_uv = me_cube_006.uv_layers.new(name='UVMap')
_uv.uv.foreach_set('vector', [0.375, 0.0, 0.625, 0.0, 0.625, 0.25, 0.375, 0.25, 0.375, 0.25, 0.625, 0.25, 0.625, 0.5, 0.375, 0.5, 0.375, 0.5, 0.625, 0.5, 0.625, 0.75, 0.375, 0.75, 0.375, 0.75, 0.625, 0.75, 0.625, 1.0, 0.375, 1.0, 0.125, 0.5, 0.375, 0.5, 0.375, 0.75, 0.125, 0.75, 0.625, 0.5, 0.875, 0.5, 0.875, 0.75, 0.625, 0.75])
me_cube_006.materials.append(mat_material)
me_cube_006.update()
me_cube_007 = bpy.data.meshes.new('Cube.007')
me_cube_007.from_pydata([(-1.0, -1.0, -1.0), (-1.0, -1.0, 1.0), (-1.0, 1.0, -1.0), (-1.0, 1.0, 1.0), (1.0, -1.0, -1.0), (1.0, -1.0, 1.0), (1.0, 1.0, -1.0), (1.0, 1.0, 1.0)], [], [(0, 1, 3, 2), (2, 3, 7, 6), (6, 7, 5, 4), (4, 5, 1, 0), (2, 6, 4, 0), (7, 3, 1, 5)])
me_cube_007.polygons.foreach_set('use_smooth', [True] * 6)
_uv = me_cube_007.uv_layers.new(name='UVMap')
_uv.uv.foreach_set('vector', [0.375, 0.0, 0.625, 0.0, 0.625, 0.25, 0.375, 0.25, 0.375, 0.25, 0.625, 0.25, 0.625, 0.5, 0.375, 0.5, 0.375, 0.5, 0.625, 0.5, 0.625, 0.75, 0.375, 0.75, 0.375, 0.75, 0.625, 0.75, 0.625, 1.0, 0.375, 1.0, 0.125, 0.5, 0.375, 0.5, 0.375, 0.75, 0.125, 0.75, 0.625, 0.5, 0.875, 0.5, 0.875, 0.75, 0.625, 0.75])
me_cube_007.materials.append(mat_material_005)
me_cube_007.update()
me_cube_008 = bpy.data.meshes.new('Cube.008')
me_cube_008.from_pydata([(-1.0, -1.0, -1.0), (-1.0, -1.0, 1.0), (-1.0, 1.0, -1.0), (-1.0, 1.0, 1.0), (1.0, -1.0, -1.0), (1.0, -1.0, 1.0), (1.0, 1.0, -1.0), (1.0, 1.0, 1.0), (-1.0, -2.62, -1.0), (-1.0, -2.62, 1.0), (1.0, -2.62, -1.0), (1.0, -2.62, 1.0), (1.0, -0.6199, -1.0), (-1.0, -1.0, -8.019), (1.0, -1.0, -8.019), (-1.0, -1.94, -8.019), (1.0, -1.94, -8.019)], [], [(0, 1, 3, 2), (2, 3, 7, 6), (6, 7, 5, 4), (1, 0, 8, 9), (2, 6, 4, 0), (7, 3, 1, 5), (10, 11, 9, 8), (0, 4, 14, 13), (5, 1, 9, 11), (4, 5, 11, 10), (4, 6, 12, 10), (13, 14, 16, 15), (4, 10, 16, 14), (8, 0, 13, 15), (10, 8, 15, 16)])
me_cube_008.polygons.foreach_set('use_smooth', [True] * 15)
_uv = me_cube_008.uv_layers.new(name='UVMap')
_uv.uv.foreach_set('vector', [0.375, 0.0, 0.625, 0.0, 0.625, 0.25, 0.375, 0.25, 0.375, 0.25, 0.625, 0.25, 0.625, 0.5, 0.375, 0.5, 0.375, 0.5, 0.625, 0.5, 0.625, 0.75, 0.375, 0.75, 0.625, 0.0, 0.375, 0.0, 0.375, 0.0, 0.625, 0.0, 0.125, 0.5, 0.375, 0.5, 0.375, 0.75, 0.125, 0.75, 0.625, 0.5, 0.875, 0.5, 0.875, 0.75, 0.625, 0.75, 0.375, 0.75, 0.625, 0.75, 0.625, 1.0, 0.375, 1.0, 0.125, 0.75, 0.375, 0.75, 0.375, 0.75, 0.125, 0.75, 0.625, 0.75, 0.875, 0.75, 0.875, 0.75, 0.625, 0.75, 0.375, 0.75, 0.625, 0.75, 0.625, 0.75, 0.375, 0.75, 0.375, 0.75, 0.375, 0.5, 0.375, 0.5, 0.375, 0.75, 0.125, 0.75, 0.375, 0.75, 0.375, 0.75, 0.125, 0.75, 0.375, 0.75, 0.375, 0.75, 0.375, 0.75, 0.375, 0.75, 0.375, 0.0, 0.375, 0.0, 0.375, 0.0, 0.375, 0.0, 0.375, 0.75, 0.375, 1.0, 0.375, 1.0, 0.375, 0.75])
me_cube_008.materials.append(mat_material_002)
me_cube_008.update()
me_cube_009 = bpy.data.meshes.new('Cube.009')
me_cube_009.from_pydata([(-1.0, -1.0, -1.0), (-1.0, -1.0, 1.0), (-1.0, 1.0, -1.0), (-1.0, 1.0, 1.0), (1.0, -1.0, -1.0), (1.0, -1.0, 1.0), (1.0, 1.0, -1.0), (1.0, 1.0, 1.0)], [], [(0, 1, 3, 2), (2, 3, 7, 6), (6, 7, 5, 4), (4, 5, 1, 0), (2, 6, 4, 0), (7, 3, 1, 5)])
_uv = me_cube_009.uv_layers.new(name='UVMap')
_uv.uv.foreach_set('vector', [0.375, 0.0, 0.625, 0.0, 0.625, 0.25, 0.375, 0.25, 0.375, 0.25, 0.625, 0.25, 0.625, 0.5, 0.375, 0.5, 0.375, 0.5, 0.625, 0.5, 0.625, 0.75, 0.375, 0.75, 0.375, 0.75, 0.625, 0.75, 0.625, 1.0, 0.375, 1.0, 0.125, 0.5, 0.375, 0.5, 0.375, 0.75, 0.125, 0.75, 0.625, 0.5, 0.875, 0.5, 0.875, 0.75, 0.625, 0.75])
me_cube_009.update()

# ---- objects
ob_light = bpy.data.objects.new('Light', light_light)
ob_camera = bpy.data.objects.new('Camera', cam_camera)
ob_cube = bpy.data.objects.new('Cube', me_cube)
ob_cylinder = bpy.data.objects.new('Cylinder', me_cylinder)
ob_cylinder_001 = bpy.data.objects.new('Cylinder.001', me_cylinder_001)
ob_cylinder_002 = bpy.data.objects.new('Cylinder.002', me_cylinder_002)
ob_cube_001 = bpy.data.objects.new('Cube.001', me_cube_002)
ob_cube_002 = bpy.data.objects.new('Cube.002', me_cube_003)
ob_cube_004 = bpy.data.objects.new('Cube.004', me_cube_005)
ob_cube_005 = bpy.data.objects.new('Cube.005', me_cube_006)
ob_cube_006 = bpy.data.objects.new('Cube.006', me_cube_007)
ob_cube_003 = bpy.data.objects.new('Cube.003', me_cube_008)
ob_cube_007 = bpy.data.objects.new('Cube.007', me_cube_009)

# ---- transforms, parenting, visibility, modifiers, constraints
ob_light.location = (4.076, 1.005, 3.14)
ob_light.rotation_euler = (0.6503, 0.05522, 1.866)
ob_light.lock_rotations_4d = False
ob_light.empty_display_type = 'ARROWS'
ob_light.color = (0.0, 0.0, 0.0, 0.0)
ob_light.lineart.crease_threshold = 0.0
ob_camera.location = (7.359, -6.926, 4.958)
ob_camera.rotation_euler = (1.109, 0.0, 0.8149)
ob_camera.lock_rotations_4d = False
ob_camera.empty_display_type = 'ARROWS'
ob_camera.color = (0.0, 0.0, 0.0, 0.0)
ob_camera.display_type = 'WIRE'
ob_camera.lineart.crease_threshold = 0.0
ob_cube.location = (0.0, 0.0, 0.0)
ob_cube.scale = (1.277, 1.0, 1.0)
_m = ob_cube.modifiers.new('Smooth by Angle', 'NODES')
_m.node_group = ng_smooth_by_angle
_m.use_pin_to_last = True
_m.show_group_selector = False
ob_cylinder.location = (0.02609, -0.2284, 0.9161)
ob_cylinder.scale = (1.069, 1.069, 1.333)
ob_cylinder_001.location = (0.02609, -0.239, 3.759)
ob_cylinder_001.scale = (1.813, 1.813, 0.198)
_m = ob_cylinder_001.modifiers.new('Smooth by Angle', 'NODES')
_m.node_group = ng_smooth_by_angle
_m.use_pin_to_last = True
_m.show_group_selector = False
ob_cylinder_002.location = (0.02609, -0.239, 4.032)
ob_cylinder_002.scale = (0.8806, 0.8806, 0.09616)
_m = ob_cylinder_002.modifiers.new('Smooth by Angle', 'NODES')
_m.node_group = ng_smooth_by_angle
_m.use_pin_to_last = True
_m.show_group_selector = False
ob_cube_001.location = (0.0, -1.826, 3.622)
ob_cube_001.scale = (0.2577, 0.2577, 0.2577)
ob_cube_002.location = (0.0, 1.616, -0.444)
ob_cube_002.rotation_euler = (0.4165, -0.0, 0.0)
ob_cube_002.scale = (0.1636, 0.1636, 0.1636)
_m = ob_cube_002.modifiers.new('Smooth by Angle', 'NODES')
_m.node_group = ng_smooth_by_angle
_m.use_pin_to_last = True
_m.show_group_selector = False
ob_cube_004.location = (0.8484, 1.356, 0.2164)
ob_cube_004.rotation_euler = (0.4165, -0.0, 0.0)
ob_cube_004.scale = (0.2072, 0.2072, 0.2072)
_m = ob_cube_004.modifiers.new('Smooth by Angle', 'NODES')
_m.node_group = ng_smooth_by_angle
_m.use_pin_to_last = True
_m.show_group_selector = False
ob_cube_005.location = (0.03268, 1.356, 0.2164)
ob_cube_005.rotation_euler = (0.4165, -0.0, 0.0)
ob_cube_005.scale = (0.2072, 0.2072, 0.2072)
_m = ob_cube_005.modifiers.new('Smooth by Angle', 'NODES')
_m.node_group = ng_smooth_by_angle
_m.use_pin_to_last = True
_m.show_group_selector = False
ob_cube_006.location = (-0.78, 1.356, 0.2164)
ob_cube_006.rotation_euler = (0.4165, -0.0, 0.0)
ob_cube_006.scale = (0.2072, 0.2072, 0.2072)
_m = ob_cube_006.modifiers.new('Smooth by Angle', 'NODES')
_m.node_group = ng_smooth_by_angle
_m.use_pin_to_last = True
_m.show_group_selector = False
ob_cube_003.location = (-1.596, -0.1488, 3.658)
ob_cube_003.rotation_euler = (0.0, -0.0, -1.571)
ob_cube_003.scale = (0.2755, 0.2755, 0.2755)
_m = ob_cube_003.modifiers.new('Smooth by Angle', 'NODES')
_m.node_group = ng_smooth_by_angle
_m.use_pin_to_last = True
_m.show_group_selector = False
ob_cube_007.location = (0.0, 0.0, 2.249)
ob_cube_007.scale = (0.5665, 0.5665, 0.5665)

# ---- collection membership
col_collection.objects.link(ob_light)
col_collection.objects.link(ob_camera)
col_collection.objects.link(ob_cube)
col_collection.objects.link(ob_cylinder)
col_collection.objects.link(ob_cylinder_001)
col_collection.objects.link(ob_cylinder_002)
col_collection.objects.link(ob_cube_001)
col_collection.objects.link(ob_cube_002)
col_collection.objects.link(ob_cube_004)
col_collection.objects.link(ob_cube_005)
col_collection.objects.link(ob_cube_006)
col_collection.objects.link(ob_cube_003)
col_collection.objects.link(ob_cube_007)

# ---- scene / render settings (as saved in the file)
scene.camera = ob_camera
scene.frame_start = 1; scene.frame_end = 250; scene.frame_set(1)
scene.render.engine = 'CYCLES'
scene.eevee.use_raytracing = True
bpy.context.view_layer.update()
